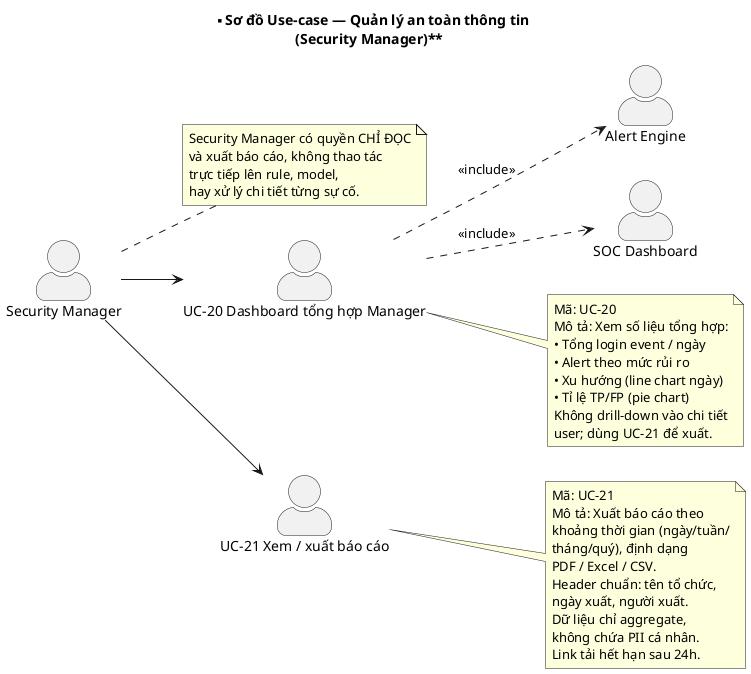

The diagram above was rendered by PlantUML. Its source (embedded in the PNG):
@startuml use-case-manager
hide stereotype
skinparam actorStyle awesome
left to right direction

title **Sơ đồ Use-case — Quản lý an toàn thông tin\n(Security Manager)**

' ====== ACTOR ======
actor "Security Manager" as SM

' ====== AUTO ACTORS ======
actor "Alert Engine" as AL
actor "SOC Dashboard" as DASH

' ====== USE CASES ======

note right of SM
  Security Manager có quyền CHỈ ĐỌC
  và xuất báo cáo, không thao tác
  trực tiếp lên rule, model,
  hay xử lý chi tiết từng sự cố.
end note

' UC-20 Dashboard Manager
:UC-20 Dashboard tổng hợp Manager: as UC20
note right of UC20
  Mã: UC-20
  Mô tả: Xem số liệu tổng hợp:
  • Tổng login event / ngày
  • Alert theo mức rủi ro
  • Xu hướng (line chart ngày)
  • Tỉ lệ TP/FP (pie chart)
  Không drill-down vào chi tiết
  user; dùng UC-21 để xuất.
end note

' UC-21 Xuất báo cáo
:UC-21 Xem / xuất báo cáo: as UC21
note right of UC21
  Mã: UC-21
  Mô tả: Xuất báo cáo theo
  khoảng thời gian (ngày/tuần/
  tháng/quý), định dạng
  PDF / Excel / CSV.
  Header chuẩn: tên tổ chức,
  ngày xuất, người xuất.
  Dữ liệu chỉ aggregate,
  không chứa PII cá nhân.
  Link tải hết hạn sau 24h.
end note

' ====== QUAN HỆ ======
SM --> UC20
SM --> UC21

' Dashboard Manager phụ thuộc vào dữ liệu từ Alert Engine
UC20 ..> AL : <<include>>
UC20 ..> DASH : <<include>>

@enduml